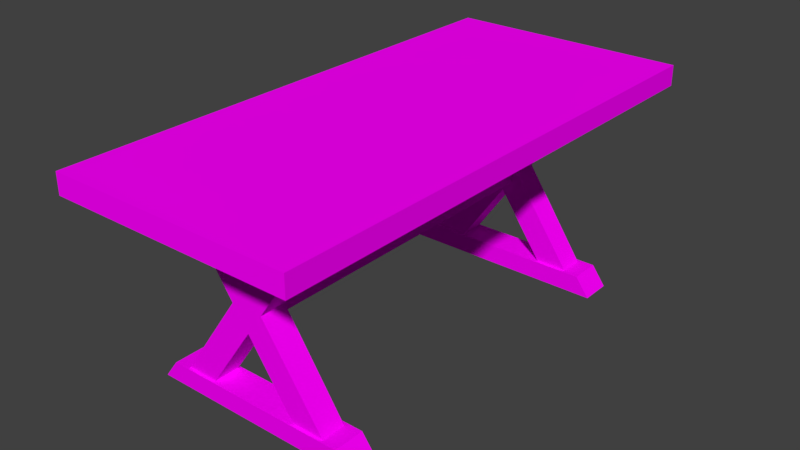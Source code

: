 # Source: medieval_table.blend  (saved by Blender 2.79.0; exported with 4.5.12 LTS)
import bpy
from mathutils import Matrix  # noqa: F401  (used for matrix-valued properties, if any)

bpy.ops.wm.read_factory_settings(use_empty=True)
scene = bpy.context.scene
scene.name = 'Scene'

# ---- collections
col_collection_1 = bpy.data.collections.new('Collection 1'); scene.collection.children.link(col_collection_1)

# ---- images (referenced by path relative to the original .blend; pixels are not part of the script)
import os
ASSET_DIR = os.environ.get("B2B_ASSET_DIR", "")  # directory of the original .blend (textures are referenced by path, not embedded)
HERE = os.path.dirname(os.path.abspath(__file__))  # packed textures are extracted next to this script under _unpacked/

def load_image(name, relpath, width, height, colorspace="sRGB"):
    """Load a texture the original file referenced (path relative to the .blend, or extracted next to this script)."""
    p = next((c for c in (os.path.join(HERE, relpath), os.path.join(ASSET_DIR, relpath)) if relpath and os.path.exists(c)), "")
    if p:
        img = bpy.data.images.load(p, check_existing=True)
        img.name = name
    else:  # same state as the original file: an image datablock whose file is absent (Cycles renders it pink)
        img = bpy.data.images.new(name, width, height)
        img.source = "FILE"
        img.filepath = "//" + (relpath or name)
    img.colorspace_settings.name = colorspace
    return img
img_woodplanksbare0123_1_600_jpg = load_image('WoodPlanksBare0123_1_600.jpg', 'WoodPlanksBare0123_1_600.jpg', 1024, 1024, 'sRGB')

# ---- materials (node trees are filled in below, after node groups)
mat_material = bpy.data.materials.new('Material')
mat_material.alpha_threshold = 0.0
mat_material.roughness = 0.5

# ---- material node trees
mat_material.use_nodes = True; mat_material.node_tree.nodes.clear()
_N = mat_material.node_tree.nodes; _L = mat_material.node_tree.links
n0 = _N.new('ShaderNodeOutputMaterial'); n0.name = 'Material Output'; n0.location = (300, 300)
n1 = _N.new('ShaderNodeBsdfDiffuse'); n1.name = 'Diffuse BSDF'; n1.location = (10, 300)
n2 = _N.new('ShaderNodeTexImage'); n2.name = 'Image Texture'; n2.location = (-180, 300)
n2.width = 140
n2.image = img_woodplanksbare0123_1_600_jpg
_L.new(n1.outputs[0], n0.inputs[0])
_L.new(n2.outputs[0], n1.inputs[0])
n0.is_active_output = True

# ---- world
world_world = bpy.data.worlds.new('World'); scene.world = world_world
world_world.color = (0.05088, 0.05088, 0.05088)
world_world.use_sun_shadow = False
world_world.sun_shadow_jitter_overblur = 0.0
world_world.cycles.sampling_method = 'MANUAL'

# ---- meshes
me_table_mesh = bpy.data.meshes.new('Table Mesh')
me_table_mesh.from_pydata([(-0.3037, 1.744, 1.65), (-0.5995, 1.744, 1.65), (-0.5995, 1.502, 1.65), (-0.3037, 1.502, 1.65), (0.7253, 1.732, 0.1809), (0.7253, 1.502, 0.1809), (0.4294, 1.744, 0.1809), (0.4294, 1.502, 0.1809), (-0.1479, 1.744, 1.006), (-0.1479, 1.502, 1.006), (0.148, 1.744, 1.006), (0.148, 1.502, 1.006), (0.000161, 1.744, 1.217), (0.000161, 1.502, 1.217), (-0.0007496, 1.744, 0.7952), (-0.0007496, 1.502, 0.7952), (0.3037, 1.701, 1.65), (0.3037, 1.502, 1.65), (0.5995, 1.744, 1.65), (0.5995, 1.502, 1.65), (-0.4294, 1.744, 0.1809), (-0.7253, 1.724, 0.1809), (-0.7253, 1.502, 0.1809), (-0.4294, 1.502, 0.1809), (-0.9002, 1.768, 1.826), (-0.7824, 1.768, 1.65), (-0.9002, 1.477, 1.826), (-0.7824, 1.477, 1.65), (0.9002, 1.768, 1.826), (0.7824, 1.768, 1.65), (0.9002, 1.477, 1.826), (0.7824, 1.477, 1.65), (-1.131, -2.419, 1.826), (-1.131, -2.419, 2.017), (1.131, -2.419, 1.826), (1.131, -2.419, 2.017), (-1.131, 2.419, 1.826), (-1.131, 2.419, 2.017), (1.131, 2.419, 1.826), (1.131, 2.419, 2.017), (-0.09467, -1.5, 0.8948), (-0.09467, -1.5, 1.142), (0.09467, -1.5, 0.8948), (0.09467, -1.5, 1.142), (-0.09467, 1.5, 0.8948), (-0.09467, 1.5, 1.142), (0.09467, 1.5, 0.8948), (0.09467, 1.5, 1.142), (-1.0, -1.768, 0.005037), (-0.8694, -1.768, 0.1809), (-1.0, -1.477, 0.005037), (-0.8694, -1.477, 0.1809), (1.0, -1.768, 0.005037), (0.8694, -1.768, 0.1809), (1.0, -1.477, 0.005037), (0.8694, -1.477, 0.1809), (-0.3037, -1.5, 1.65), (-0.5995, -1.5, 1.65), (-0.5995, -1.743, 1.65), (-0.3037, -1.743, 1.65), (0.7253, -1.512, 0.1809), (0.7253, -1.743, 0.1809), (0.4294, -1.5, 0.1809), (0.4294, -1.743, 0.1809), (-0.1479, -1.5, 1.006), (-0.1479, -1.743, 1.006), (0.148, -1.5, 1.006), (0.148, -1.743, 1.006), (0.000161, -1.5, 1.217), (0.000161, -1.743, 1.217), (-0.0007496, -1.5, 0.7952), (-0.0007496, -1.743, 0.7952), (0.3037, -1.543, 1.65), (0.3037, -1.743, 1.65), (0.5995, -1.5, 1.65), (0.5995, -1.743, 1.65), (-0.4294, -1.5, 0.1809), (-0.7253, -1.52, 0.1809), (-0.7253, -1.743, 0.1809), (-0.4294, -1.743, 0.1809), (-0.9002, -1.768, 1.826), (-0.7824, -1.768, 1.65), (-0.9002, -1.477, 1.826), (-0.7824, -1.477, 1.65), (0.9002, -1.768, 1.826), (0.7824, -1.768, 1.65), (0.9002, -1.477, 1.826), (0.7824, -1.477, 1.65), (-1.0, 1.768, 0.005037), (-0.8694, 1.768, 0.1809), (-1.0, 1.477, 0.005037), (-0.8694, 1.477, 0.1809), (1.0, 1.768, 0.005037), (0.8694, 1.768, 0.1809), (1.0, 1.477, 0.005037), (0.8694, 1.477, 0.1809)], [], [(12, 8, 1, 0), (9, 13, 3, 2), (8, 9, 2, 1), (13, 12, 0, 3), (4, 6, 14, 10), (7, 5, 11, 15), (6, 7, 15, 14), (5, 4, 10, 11), (10, 12, 16, 18), (13, 11, 19, 17), (11, 10, 18, 19), (12, 13, 17, 16), (8, 12, 10, 14), (20, 21, 8, 14), (22, 23, 15, 9), (23, 20, 14, 15), (21, 22, 9, 8), (11, 13, 9, 15), (24, 25, 27, 26), (26, 27, 31, 30), (30, 31, 29, 28), (28, 29, 25, 24), (31, 27, 25, 29), (35, 39, 37, 33), (36, 32, 33, 37), (34, 35, 33, 32), (34, 38, 39, 35), (32, 36, 38, 34), (38, 36, 37, 39), (40, 44, 46, 42), (43, 47, 45, 41), (42, 46, 47, 43), (44, 40, 41, 45), (48, 49, 51, 50), (50, 51, 55, 54), (54, 55, 53, 52), (52, 53, 49, 48), (50, 54, 52, 48), (55, 51, 49, 53), (68, 64, 57, 56), (65, 69, 59, 58), (64, 65, 58, 57), (69, 68, 56, 59), (60, 62, 70, 66), (63, 61, 67, 71), (62, 63, 71, 70), (61, 60, 66, 67), (66, 68, 72, 74), (69, 67, 75, 73), (67, 66, 74, 75), (68, 69, 73, 72), (64, 68, 66, 70), (76, 77, 64, 70), (78, 79, 71, 65), (79, 76, 70, 71), (77, 78, 65, 64), (67, 69, 65, 71), (80, 82, 83, 81), (82, 86, 87, 83), (86, 84, 85, 87), (84, 80, 81, 85), (87, 85, 81, 83), (88, 90, 91, 89), (90, 94, 95, 91), (94, 92, 93, 95), (92, 88, 89, 93), (90, 88, 92, 94), (95, 93, 89, 91)])
_uv = me_table_mesh.uv_layers.new(name='UVMap')
_uv.uv.foreach_set('vector', [0.5001, 0.1083, 0.4261, 0.003233, 0.2002, 0.3252, 0.3482, 0.3252, 0.4261, 0.003233, 0.5001, 0.1083, 0.3482, 0.3252, 0.2002, 0.3252, 0.372, 0.003233, 0.2508, 0.003233, 0.2508, 0.3252, 0.372, 0.3252, 0.2508, 0.1083, 0.372, 0.1083, 0.372, 0.3252, 0.2508, 0.3252, 0.8626, 0.5905, 0.7147, 0.5905, 0.4996, 0.8976, 0.574, 1.003, 0.7147, 0.5905, 0.8626, 0.5905, 0.574, 1.003, 0.4996, 0.8976, 0.372, 0.5905, 0.2508, 0.5905, 0.2508, 0.8976, 0.372, 0.8976, 0.2508, 0.5905, 0.366, 0.5905, 0.372, 1.003, 0.2508, 1.003, 0.574, 0.003233, 0.5001, 0.1083, 0.6518, 0.3252, 0.7998, 0.3252, 0.5001, 0.1083, 0.574, 0.003233, 0.7998, 0.3252, 0.6518, 0.3252, 0.2508, 0.003233, 0.372, 0.003233, 0.372, 0.3252, 0.2508, 0.3252, 0.372, 0.1083, 0.2508, 0.1083, 0.2508, 0.3252, 0.3506, 0.3252, 0.4261, 0.003233, 0.5001, 0.1083, 0.574, 0.003233, 0.4996, -0.1024, 0.2853, 0.5905, 0.1374, 0.5905, 0.4261, 1.003, 0.4996, 0.8976, 0.1374, 0.5905, 0.2853, 0.5905, 0.4996, 0.8976, 0.4261, 1.003, 0.2508, 0.5905, 0.372, 0.5905, 0.372, 0.8976, 0.2508, 0.8976, 0.362, 0.5905, 0.2508, 0.5905, 0.2508, 1.003, 0.372, 1.003, 0.574, 0.003233, 0.5001, 0.1083, 0.4261, 0.003233, 0.4996, -0.1024, 0.384, 0.4132, 0.384, 0.3252, 0.2383, 0.3252, 0.2383, 0.4132, 0.04992, 0.4132, 0.1088, 0.3252, 0.8912, 0.3252, 0.9501, 0.4132, 0.2383, 0.4132, 0.2383, 0.3252, 0.384, 0.3252, 0.384, 0.4132, 0.9501, 0.4132, 0.8912, 0.3252, 0.1088, 0.3252, 0.04992, 0.4132, 0.8912, 0.2383, 0.1088, 0.2383, 0.1088, 0.384, 0.8912, 0.384, 0.06537, 0.2903, 0.06537, 2.71, -1.065, 2.71, -1.065, 0.2903, 0.7097, 0.413, -1.71, 0.413, -1.71, 0.5085, 0.7097, 0.5085, 0.06537, 0.413, 0.06537, 0.5085, -1.065, 0.5085, -1.065, 0.413, 0.2903, 0.413, 2.71, 0.413, 2.71, 0.5085, 0.2903, 0.5085, 0.9346, 0.2903, 0.9346, 2.71, 2.065, 2.71, 2.065, 0.2903, 0.06537, 0.413, -1.065, 0.413, -1.065, 0.5085, 0.06537, 0.5085, 0.4527, 0.7499, 0.4527, 2.25, 0.5473, 2.25, 0.5473, 0.7499, 0.5473, 0.7499, 0.5473, 2.25, 0.4527, 2.25, 0.4527, 0.7499, 0.7499, 0.9474, 2.25, 0.9474, 2.25, 1.071, 0.7499, 1.071, 0.2501, 0.9474, -1.25, 0.9474, -1.25, 1.071, 0.2501, 1.071, 0.616, 0.5025, 0.616, 0.5905, 0.7617, 0.5905, 0.7617, 0.5025, 0.9999, 0.5025, 1.065, 0.5905, 1.935, 0.5905, 2.0, 0.5025, 0.7617, 0.5025, 0.7617, 0.5905, 0.616, 0.5905, 0.616, 0.5025, 9.12e-05, 0.5025, -0.06531, 0.5905, -0.9347, 0.5905, -1.0, 0.5025, 0.9999, 0.7617, 2.0, 0.7617, 2.0, 0.616, 0.9999, 0.616, 0.9347, 0.7617, 0.06531, 0.7617, 0.06531, 0.616, 0.9347, 0.616, 0.5001, 0.1083, 0.4261, 0.003233, 0.2002, 0.3252, 0.3482, 0.3252, 0.4261, 0.003233, 0.5001, 0.1083, 0.3482, 0.3252, 0.2002, 0.3252, 0.7499, 0.003233, 0.6287, 0.003233, 0.6287, 0.3252, 0.7499, 0.3252, 0.6287, 0.1083, 0.7499, 0.1083, 0.7499, 0.3252, 0.6287, 0.3252, 0.8626, 0.5905, 0.7147, 0.5905, 0.4996, 0.8976, 0.574, 1.003, 0.7147, 0.5905, 0.8626, 0.5905, 0.574, 1.003, 0.4996, 0.8976, 0.7499, 0.5905, 0.6287, 0.5905, 0.6287, 0.8976, 0.7499, 0.8976, 0.6287, 0.5905, 0.7438, 0.5905, 0.7499, 1.003, 0.6287, 1.003, 0.574, 0.003233, 0.5001, 0.1083, 0.6518, 0.3252, 0.7998, 0.3252, 0.5001, 0.1083, 0.574, 0.003233, 0.7998, 0.3252, 0.6518, 0.3252, 0.6287, 0.003233, 0.7499, 0.003233, 0.7499, 0.3252, 0.6287, 0.3252, 0.7499, 0.1083, 0.6287, 0.1083, 0.6287, 0.3252, 0.7284, 0.3252, 0.4261, 0.003233, 0.5001, 0.1083, 0.574, 0.003233, 0.4996, -0.1024, 0.2853, 0.5905, 0.1374, 0.5905, 0.4261, 1.003, 0.4996, 0.8976, 0.1374, 0.5905, 0.2853, 0.5905, 0.4996, 0.8976, 0.4261, 1.003, 0.6287, 0.5905, 0.7499, 0.5905, 0.7499, 0.8976, 0.6287, 0.8976, 0.7398, 0.5905, 0.6287, 0.5905, 0.6287, 1.003, 0.7499, 1.003, 0.574, 0.003233, 0.5001, 0.1083, 0.4261, 0.003233, 0.4996, -0.1024, 0.616, 0.4132, 0.7617, 0.4132, 0.7617, 0.3252, 0.616, 0.3252, 0.04992, 0.4132, 0.9501, 0.4132, 0.8912, 0.3252, 0.1088, 0.3252, 0.7617, 0.4132, 0.616, 0.4132, 0.616, 0.3252, 0.7617, 0.3252, 0.9501, 0.4132, 0.04992, 0.4132, 0.1088, 0.3252, 0.8912, 0.3252, 0.8912, 0.7617, 0.8912, 0.616, 0.1088, 0.616, 0.1088, 0.7617, 0.384, 0.5025, 0.2383, 0.5025, 0.2383, 0.5905, 0.384, 0.5905, 0.9999, 0.5025, 2.0, 0.5025, 1.935, 0.5905, 1.065, 0.5905, 0.2383, 0.5025, 0.384, 0.5025, 0.384, 0.5905, 0.2383, 0.5905, 9.12e-05, 0.5025, -1.0, 0.5025, -0.9347, 0.5905, -0.06531, 0.5905, 0.9999, 0.2383, 0.9999, 0.384, 2.0, 0.384, 2.0, 0.2383, 0.9347, 0.2383, 0.9347, 0.384, 0.06531, 0.384, 0.06531, 0.2383])
me_table_mesh.materials.append(mat_material)
me_table_mesh.use_remesh_preserve_volume = False
me_table_mesh.use_remesh_preserve_attributes = False
me_table_mesh.use_mirror_vertex_groups = False
me_table_mesh.update()

# ---- objects
ob_table = bpy.data.objects.new('Table', me_table_mesh)

# ---- transforms, parenting, visibility, modifiers, constraints
ob_table.location = (1.863e-09, 0.0, 5.96e-08)
ob_table.scale = (0.8997, 0.8997, 0.8997)
ob_table.show_wire = True
ob_table.show_all_edges = True
ob_table.lineart.crease_threshold = 0.0

# ---- collection membership
col_collection_1.objects.link(ob_table)

# ---- scene / render settings (as saved in the file)
scene.frame_start = 1; scene.frame_end = 250; scene.frame_set(1)
scene.render.engine = 'CYCLES'
scene.render.resolution_percentage = 50
scene.render.dither_intensity = 0.0
scene.cycles.use_denoising = False
scene.cycles.samples = 128
scene.cycles.sampling_pattern = 'TABULATED_SOBOL'
scene.cycles.use_adaptive_sampling = False
scene.cycles.use_light_tree = False
scene.cycles.blur_glossy = 0.0
scene.cycles.sample_clamp_indirect = 0.0
scene.view_settings.view_transform = 'Standard'
bpy.context.view_layer.update()

# ---- added for rendering (the .blend has no active camera and no usable light): camera, sun
cam_auto = bpy.data.cameras.new('AutoCamera')
cam_auto.lens = 50.0
cam_auto.sensor_width = 36.0
cam_auto.clip_end = 1000.0
ob_auto_camera = bpy.data.objects.new('AutoCamera', cam_auto)
scene.collection.objects.link(ob_auto_camera)
ob_auto_camera.location = (4.75104, -5.70125, 4.71044)
ob_auto_camera.rotation_euler = (1.09748, -7.21219e-08, 0.694738)
scene.camera = ob_auto_camera
light_auto_sun = bpy.data.lights.new('AutoSun', 'SUN')
light_auto_sun.energy = 3.0
light_auto_sun.angle = 0.0523599
ob_auto_sun = bpy.data.objects.new('AutoSun', light_auto_sun)
scene.collection.objects.link(ob_auto_sun)
ob_auto_sun.rotation_euler = (0.872665, 0.174533, 0.523599)
bpy.context.view_layer.update()
